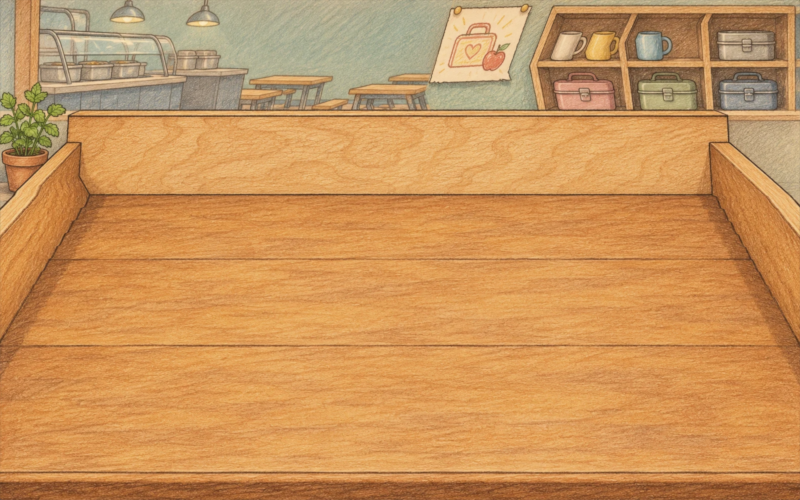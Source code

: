 # Source: pantry-table.blend  (saved by Blender 5.2.44; exported with 4.5.12 LTS)
import bpy
from mathutils import Matrix  # noqa: F401  (used for matrix-valued properties, if any)

bpy.ops.wm.read_factory_settings(use_empty=True)
scene = bpy.context.scene
scene.name = 'Lunch counter - painted perspective'

# ---- collections
col_collection = bpy.data.collections.new('Collection'); scene.collection.children.link(col_collection)

# ---- images (referenced by path relative to the original .blend; pixels are not part of the script)
import os
ASSET_DIR = os.environ.get("B2B_ASSET_DIR", "")  # directory of the original .blend (textures are referenced by path, not embedded)
HERE = os.path.dirname(os.path.abspath(__file__))  # packed textures are extracted next to this script under _unpacked/

def load_image(name, relpath, width, height, colorspace="sRGB"):
    """Load a texture the original file referenced (path relative to the .blend, or extracted next to this script)."""
    p = next((c for c in (os.path.join(HERE, relpath), os.path.join(ASSET_DIR, relpath)) if relpath and os.path.exists(c)), "")
    if p:
        img = bpy.data.images.load(p, check_existing=True)
        img.name = name
    else:  # same state as the original file: an image datablock whose file is absent (Cycles renders it pink)
        img = bpy.data.images.new(name, width, height)
        img.source = "FILE"
        img.filepath = "//" + (relpath or name)
    img.colorspace_settings.name = colorspace
    return img
img_kitchen_webp = load_image('kitchen.webp', '_unpacked/kitchen.00a4e1b5.webp', 1586, 992, 'sRGB')

# ---- materials (node trees are filled in below, after node groups)
mat_pencil_painted_canteen = bpy.data.materials.new('Pencil-painted canteen')

# ---- material node trees
mat_pencil_painted_canteen.use_nodes = True; mat_pencil_painted_canteen.node_tree.nodes.clear()
_N = mat_pencil_painted_canteen.node_tree.nodes; _L = mat_pencil_painted_canteen.node_tree.links
n0 = _N.new('ShaderNodeBsdfPrincipled'); n0.name = 'Principled BSDF'; n0.location = (-200, 100)
n0.inputs[10].default_value = 0.005
n1 = _N.new('ShaderNodeOutputMaterial'); n1.name = 'Material Output'; n1.location = (200, 100)
n2 = _N.new('ShaderNodeEmission'); n2.name = 'Emission'; n2.location = (0, 0)
n3 = _N.new('ShaderNodeTexImage'); n3.name = 'Image Texture'; n3.location = (0, 0)
n3.image = img_kitchen_webp
_L.new(n3.outputs[0], n2.inputs[0])
_L.new(n2.outputs[0], n1.inputs[0])
n1.is_active_output = True

# ---- world
world_world = bpy.data.worlds.new('World'); scene.world = world_world
world_world.use_nodes = True; world_world.node_tree.nodes.clear()
_N = world_world.node_tree.nodes; _L = world_world.node_tree.links
n0 = _N.new('ShaderNodeOutputWorld'); n0.name = 'World Output'; n0.location = (200, 100)
n1 = _N.new('ShaderNodeBackground'); n1.name = 'Background'; n1.location = (-200, 100)
n1.inputs[0].default_value = (0.05088, 0.05088, 0.05088, 1.0)
_L.new(n1.outputs[0], n0.inputs[0])
n0.is_active_output = True
world_world.color = (0.05088, 0.05088, 0.05088)
world_world.sun_shadow_jitter_overblur = 0.0

# ---- cameras
cam_camera_001 = bpy.data.cameras.new('Camera.001')
cam_camera_001.lens = 32.0

# ---- meshes
me_counter_surface = bpy.data.meshes.new('Counter surface')
me_counter_surface.from_pydata([(-1.619, -2.065, 0.74), (1.619, -2.065, 0.74), (1.65, -2.002, 0.74), (-1.65, -2.002, 0.74)], [], [(0, 1, 2, 3)])
_uv = me_counter_surface.uv_layers.new(name='UVMap')
_uv.uv.foreach_set('vector', [0.0, 0.0, 1.0, 0.0, 1.0, 0.02537, 0.0, 0.02537])
me_counter_surface.materials.append(mat_pencil_painted_canteen)
me_counter_surface.update()
me_counter_plank = bpy.data.meshes.new('Counter plank')
me_counter_plank.from_pydata([(-1.65, -2.002, 0.74), (1.65, -2.002, 0.74), (1.682, -1.935, 0.74), (-1.682, -1.935, 0.74)], [], [(0, 1, 2, 3)])
_uv = me_counter_plank.uv_layers.new(name='UVMap')
_uv.uv.foreach_set('vector', [0.0, 0.02537, 1.0, 0.02537, 1.0, 0.05075, 0.0, 0.05075])
me_counter_plank.materials.append(mat_pencil_painted_canteen)
me_counter_plank.update()
me_counter_plank_001 = bpy.data.meshes.new('Counter plank.001')
me_counter_plank_001.from_pydata([(-1.682, -1.935, 0.74), (1.682, -1.935, 0.74), (1.715, -1.866, 0.74), (-1.715, -1.866, 0.74)], [], [(0, 1, 2, 3)])
_uv = me_counter_plank_001.uv_layers.new(name='UVMap')
_uv.uv.foreach_set('vector', [0.0, 0.05075, 1.0, 0.05075, 1.0, 0.07613, 0.0, 0.07613])
me_counter_plank_001.materials.append(mat_pencil_painted_canteen)
me_counter_plank_001.update()
me_counter_plank_002 = bpy.data.meshes.new('Counter plank.002')
me_counter_plank_002.from_pydata([(-1.715, -1.866, 0.74), (1.715, -1.866, 0.74), (1.749, -1.795, 0.74), (-1.749, -1.795, 0.74)], [], [(0, 1, 2, 3)])
_uv = me_counter_plank_002.uv_layers.new(name='UVMap')
_uv.uv.foreach_set('vector', [0.0, 0.07613, 1.0, 0.07613, 1.0, 0.1015, 0.0, 0.1015])
me_counter_plank_002.materials.append(mat_pencil_painted_canteen)
me_counter_plank_002.update()
me_counter_plank_003 = bpy.data.meshes.new('Counter plank.003')
me_counter_plank_003.from_pydata([(-1.749, -1.795, 0.74), (1.749, -1.795, 0.74), (1.785, -1.72, 0.74), (-1.785, -1.72, 0.74)], [], [(0, 1, 2, 3)])
_uv = me_counter_plank_003.uv_layers.new(name='UVMap')
_uv.uv.foreach_set('vector', [0.0, 0.1015, 1.0, 0.1015, 1.0, 0.1269, 0.0, 0.1269])
me_counter_plank_003.materials.append(mat_pencil_painted_canteen)
me_counter_plank_003.update()
me_counter_plank_004 = bpy.data.meshes.new('Counter plank.004')
me_counter_plank_004.from_pydata([(-1.785, -1.72, 0.74), (1.785, -1.72, 0.74), (1.823, -1.642, 0.74), (-1.823, -1.642, 0.74)], [], [(0, 1, 2, 3)])
_uv = me_counter_plank_004.uv_layers.new(name='UVMap')
_uv.uv.foreach_set('vector', [0.0, 0.1269, 1.0, 0.1269, 1.0, 0.1523, 0.0, 0.1523])
me_counter_plank_004.materials.append(mat_pencil_painted_canteen)
me_counter_plank_004.update()
me_counter_plank_005 = bpy.data.meshes.new('Counter plank.005')
me_counter_plank_005.from_pydata([(-1.823, -1.642, 0.74), (1.823, -1.642, 0.74), (1.862, -1.561, 0.74), (-1.862, -1.561, 0.74)], [], [(0, 1, 2, 3)])
_uv = me_counter_plank_005.uv_layers.new(name='UVMap')
_uv.uv.foreach_set('vector', [0.0, 0.1523, 1.0, 0.1523, 1.0, 0.1776, 0.0, 0.1776])
me_counter_plank_005.materials.append(mat_pencil_painted_canteen)
me_counter_plank_005.update()
me_counter_plank_006 = bpy.data.meshes.new('Counter plank.006')
me_counter_plank_006.from_pydata([(-1.862, -1.561, 0.74), (1.862, -1.561, 0.74), (1.903, -1.476, 0.74), (-1.903, -1.476, 0.74)], [], [(0, 1, 2, 3)])
_uv = me_counter_plank_006.uv_layers.new(name='UVMap')
_uv.uv.foreach_set('vector', [0.0, 0.1776, 1.0, 0.1776, 1.0, 0.203, 0.0, 0.203])
me_counter_plank_006.materials.append(mat_pencil_painted_canteen)
me_counter_plank_006.update()
me_counter_plank_007 = bpy.data.meshes.new('Counter plank.007')
me_counter_plank_007.from_pydata([(-1.903, -1.476, 0.74), (1.903, -1.476, 0.74), (1.945, -1.388, 0.74), (-1.945, -1.388, 0.74)], [], [(0, 1, 2, 3)])
_uv = me_counter_plank_007.uv_layers.new(name='UVMap')
_uv.uv.foreach_set('vector', [0.0, 0.203, 1.0, 0.203, 1.0, 0.2284, 0.0, 0.2284])
me_counter_plank_007.materials.append(mat_pencil_painted_canteen)
me_counter_plank_007.update()
me_counter_plank_008 = bpy.data.meshes.new('Counter plank.008')
me_counter_plank_008.from_pydata([(-1.945, -1.388, 0.74), (1.945, -1.388, 0.74), (1.99, -1.295, 0.74), (-1.99, -1.295, 0.74)], [], [(0, 1, 2, 3)])
_uv = me_counter_plank_008.uv_layers.new(name='UVMap')
_uv.uv.foreach_set('vector', [0.0, 0.2284, 1.0, 0.2284, 1.0, 0.2537, 0.0, 0.2537])
me_counter_plank_008.materials.append(mat_pencil_painted_canteen)
me_counter_plank_008.update()
me_counter_plank_009 = bpy.data.meshes.new('Counter plank.009')
me_counter_plank_009.from_pydata([(-1.99, -1.295, 0.74), (1.99, -1.295, 0.74), (2.036, -1.198, 0.74), (-2.036, -1.198, 0.74)], [], [(0, 1, 2, 3)])
_uv = me_counter_plank_009.uv_layers.new(name='UVMap')
_uv.uv.foreach_set('vector', [0.0, 0.2537, 1.0, 0.2537, 1.0, 0.2791, 0.0, 0.2791])
me_counter_plank_009.materials.append(mat_pencil_painted_canteen)
me_counter_plank_009.update()
me_counter_plank_010 = bpy.data.meshes.new('Counter plank.010')
me_counter_plank_010.from_pydata([(-2.036, -1.198, 0.74), (2.036, -1.198, 0.74), (2.085, -1.097, 0.74), (-2.085, -1.097, 0.74)], [], [(0, 1, 2, 3)])
_uv = me_counter_plank_010.uv_layers.new(name='UVMap')
_uv.uv.foreach_set('vector', [0.0, 0.2791, 1.0, 0.2791, 1.0, 0.3045, 0.0, 0.3045])
me_counter_plank_010.materials.append(mat_pencil_painted_canteen)
me_counter_plank_010.update()
me_counter_plank_011 = bpy.data.meshes.new('Counter plank.011')
me_counter_plank_011.from_pydata([(-2.085, -1.097, 0.74), (2.085, -1.097, 0.74), (2.136, -0.9903, 0.74), (-2.136, -0.9903, 0.74)], [], [(0, 1, 2, 3)])
_uv = me_counter_plank_011.uv_layers.new(name='UVMap')
_uv.uv.foreach_set('vector', [0.0, 0.3045, 1.0, 0.3045, 1.0, 0.3299, 0.0, 0.3299])
me_counter_plank_011.materials.append(mat_pencil_painted_canteen)
me_counter_plank_011.update()
me_counter_plank_012 = bpy.data.meshes.new('Counter plank.012')
me_counter_plank_012.from_pydata([(-2.136, -0.9903, 0.74), (2.136, -0.9903, 0.74), (2.19, -0.8785, 0.74), (-2.19, -0.8785, 0.74)], [], [(0, 1, 2, 3)])
_uv = me_counter_plank_012.uv_layers.new(name='UVMap')
_uv.uv.foreach_set('vector', [0.0, 0.3299, 1.0, 0.3299, 1.0, 0.3553, 0.0, 0.3553])
me_counter_plank_012.materials.append(mat_pencil_painted_canteen)
me_counter_plank_012.update()
me_counter_plank_013 = bpy.data.meshes.new('Counter plank.013')
me_counter_plank_013.from_pydata([(-2.19, -0.8785, 0.74), (2.19, -0.8785, 0.74), (2.246, -0.7608, 0.74), (-2.246, -0.7608, 0.74)], [], [(0, 1, 2, 3)])
_uv = me_counter_plank_013.uv_layers.new(name='UVMap')
_uv.uv.foreach_set('vector', [0.0, 0.3553, 1.0, 0.3553, 1.0, 0.3806, 0.0, 0.3806])
me_counter_plank_013.materials.append(mat_pencil_painted_canteen)
me_counter_plank_013.update()
me_counter_plank_014 = bpy.data.meshes.new('Counter plank.014')
me_counter_plank_014.from_pydata([(-2.246, -0.7608, 0.74), (2.246, -0.7608, 0.74), (2.306, -0.637, 0.74), (-2.306, -0.637, 0.74)], [], [(0, 1, 2, 3)])
_uv = me_counter_plank_014.uv_layers.new(name='UVMap')
_uv.uv.foreach_set('vector', [0.0, 0.3806, 1.0, 0.3806, 1.0, 0.406, 0.0, 0.406])
me_counter_plank_014.materials.append(mat_pencil_painted_canteen)
me_counter_plank_014.update()
me_counter_plank_015 = bpy.data.meshes.new('Counter plank.015')
me_counter_plank_015.from_pydata([(-2.306, -0.637, 0.74), (2.306, -0.637, 0.74), (2.369, -0.5063, 0.74), (-2.369, -0.5063, 0.74)], [], [(0, 1, 2, 3)])
_uv = me_counter_plank_015.uv_layers.new(name='UVMap')
_uv.uv.foreach_set('vector', [0.0, 0.406, 1.0, 0.406, 1.0, 0.4314, 0.0, 0.4314])
me_counter_plank_015.materials.append(mat_pencil_painted_canteen)
me_counter_plank_015.update()
me_counter_plank_016 = bpy.data.meshes.new('Counter plank.016')
me_counter_plank_016.from_pydata([(-2.369, -0.5063, 0.74), (2.369, -0.5063, 0.74), (2.435, -0.3684, 0.74), (-2.435, -0.3684, 0.74)], [], [(0, 1, 2, 3)])
_uv = me_counter_plank_016.uv_layers.new(name='UVMap')
_uv.uv.foreach_set('vector', [0.0, 0.4314, 1.0, 0.4314, 1.0, 0.4568, 0.0, 0.4568])
me_counter_plank_016.materials.append(mat_pencil_painted_canteen)
me_counter_plank_016.update()
me_counter_plank_017 = bpy.data.meshes.new('Counter plank.017')
me_counter_plank_017.from_pydata([(-2.435, -0.3684, 0.74), (2.435, -0.3684, 0.74), (2.505, -0.2225, 0.74), (-2.505, -0.2225, 0.74)], [], [(0, 1, 2, 3)])
_uv = me_counter_plank_017.uv_layers.new(name='UVMap')
_uv.uv.foreach_set('vector', [0.0, 0.4568, 1.0, 0.4568, 1.0, 0.4821, 0.0, 0.4821])
me_counter_plank_017.materials.append(mat_pencil_painted_canteen)
me_counter_plank_017.update()
me_counter_plank_018 = bpy.data.meshes.new('Counter plank.018')
me_counter_plank_018.from_pydata([(-2.505, -0.2225, 0.74), (2.505, -0.2225, 0.74), (2.58, -0.06802, 0.74), (-2.58, -0.06802, 0.74)], [], [(0, 1, 2, 3)])
_uv = me_counter_plank_018.uv_layers.new(name='UVMap')
_uv.uv.foreach_set('vector', [0.0, 0.4821, 1.0, 0.4821, 1.0, 0.5075, 0.0, 0.5075])
me_counter_plank_018.materials.append(mat_pencil_painted_canteen)
me_counter_plank_018.update()
me_counter_plank_019 = bpy.data.meshes.new('Counter plank.019')
me_counter_plank_019.from_pydata([(-2.58, -0.06802, 0.74), (2.58, -0.06802, 0.74), (2.658, 0.09595, 0.74), (-2.658, 0.09595, 0.74)], [], [(0, 1, 2, 3)])
_uv = me_counter_plank_019.uv_layers.new(name='UVMap')
_uv.uv.foreach_set('vector', [0.0, 0.5075, 1.0, 0.5075, 1.0, 0.5329, 0.0, 0.5329])
me_counter_plank_019.materials.append(mat_pencil_painted_canteen)
me_counter_plank_019.update()
me_counter_plank_020 = bpy.data.meshes.new('Counter plank.020')
me_counter_plank_020.from_pydata([(-2.658, 0.09595, 0.74), (2.658, 0.09595, 0.74), (2.742, 0.2703, 0.74), (-2.742, 0.2703, 0.74)], [], [(0, 1, 2, 3)])
_uv = me_counter_plank_020.uv_layers.new(name='UVMap')
_uv.uv.foreach_set('vector', [0.0, 0.5329, 1.0, 0.5329, 1.0, 0.5583, 0.0, 0.5583])
me_counter_plank_020.materials.append(mat_pencil_painted_canteen)
me_counter_plank_020.update()
me_counter_plank_021 = bpy.data.meshes.new('Counter plank.021')
me_counter_plank_021.from_pydata([(-2.742, 0.2703, 0.74), (2.742, 0.2703, 0.74), (2.831, 0.4559, 0.74), (-2.831, 0.4559, 0.74)], [], [(0, 1, 2, 3)])
_uv = me_counter_plank_021.uv_layers.new(name='UVMap')
_uv.uv.foreach_set('vector', [0.0, 0.5583, 1.0, 0.5583, 1.0, 0.5836, 0.0, 0.5836])
me_counter_plank_021.materials.append(mat_pencil_painted_canteen)
me_counter_plank_021.update()
me_counter_plank_022 = bpy.data.meshes.new('Counter plank.022')
me_counter_plank_022.from_pydata([(-2.831, 0.4559, 0.74), (2.831, 0.4559, 0.74), (2.927, 0.6541, 0.74), (-2.927, 0.6541, 0.74)], [], [(0, 1, 2, 3)])
_uv = me_counter_plank_022.uv_layers.new(name='UVMap')
_uv.uv.foreach_set('vector', [0.0, 0.5836, 1.0, 0.5836, 1.0, 0.609, 0.0, 0.609])
me_counter_plank_022.materials.append(mat_pencil_painted_canteen)
me_counter_plank_022.update()
me_canteen_and_backboard = bpy.data.meshes.new('Canteen and backboard')
me_canteen_and_backboard.from_pydata([(-2.927, 0.6541, 0.74), (2.927, 0.6541, 0.74), (2.524, 0.6541, 2.12), (-2.524, 0.6541, 2.12)], [], [(0, 1, 2, 3)])
_uv = me_canteen_and_backboard.uv_layers.new(name='UVMap')
_uv.uv.foreach_set('vector', [0.0, 0.609, 1.0, 0.609, 1.0, 1.0, 0.0, 1.0])
me_canteen_and_backboard.materials.append(mat_pencil_painted_canteen)
me_canteen_and_backboard.update()

# ---- objects
ob_counter_surface = bpy.data.objects.new('Counter surface', me_counter_surface)
ob_counter_plank = bpy.data.objects.new('Counter plank', me_counter_plank)
ob_counter_plank_001 = bpy.data.objects.new('Counter plank.001', me_counter_plank_001)
ob_counter_plank_002 = bpy.data.objects.new('Counter plank.002', me_counter_plank_002)
ob_counter_plank_003 = bpy.data.objects.new('Counter plank.003', me_counter_plank_003)
ob_counter_plank_004 = bpy.data.objects.new('Counter plank.004', me_counter_plank_004)
ob_counter_plank_005 = bpy.data.objects.new('Counter plank.005', me_counter_plank_005)
ob_counter_plank_006 = bpy.data.objects.new('Counter plank.006', me_counter_plank_006)
ob_counter_plank_007 = bpy.data.objects.new('Counter plank.007', me_counter_plank_007)
ob_counter_plank_008 = bpy.data.objects.new('Counter plank.008', me_counter_plank_008)
ob_counter_plank_009 = bpy.data.objects.new('Counter plank.009', me_counter_plank_009)
ob_counter_plank_010 = bpy.data.objects.new('Counter plank.010', me_counter_plank_010)
ob_counter_plank_011 = bpy.data.objects.new('Counter plank.011', me_counter_plank_011)
ob_counter_plank_012 = bpy.data.objects.new('Counter plank.012', me_counter_plank_012)
ob_counter_plank_013 = bpy.data.objects.new('Counter plank.013', me_counter_plank_013)
ob_counter_plank_014 = bpy.data.objects.new('Counter plank.014', me_counter_plank_014)
ob_counter_plank_015 = bpy.data.objects.new('Counter plank.015', me_counter_plank_015)
ob_counter_plank_016 = bpy.data.objects.new('Counter plank.016', me_counter_plank_016)
ob_counter_plank_017 = bpy.data.objects.new('Counter plank.017', me_counter_plank_017)
ob_counter_plank_018 = bpy.data.objects.new('Counter plank.018', me_counter_plank_018)
ob_counter_plank_019 = bpy.data.objects.new('Counter plank.019', me_counter_plank_019)
ob_counter_plank_020 = bpy.data.objects.new('Counter plank.020', me_counter_plank_020)
ob_counter_plank_021 = bpy.data.objects.new('Counter plank.021', me_counter_plank_021)
ob_counter_plank_022 = bpy.data.objects.new('Counter plank.022', me_counter_plank_022)
ob_canteen_and_backboard = bpy.data.objects.new('Canteen and backboard', me_canteen_and_backboard)
ob_seated_player = bpy.data.objects.new('Seated player', cam_camera_001)

# ---- transforms, parenting, visibility, modifiers, constraints
ob_counter_surface.location = (0.0, 0.0, 0.0)
ob_counter_plank.location = (0.0, 0.0, 0.0)
ob_counter_plank_001.location = (0.0, 0.0, 0.0)
ob_counter_plank_002.location = (0.0, 0.0, 0.0)
ob_counter_plank_003.location = (0.0, 0.0, 0.0)
ob_counter_plank_004.location = (0.0, 0.0, 0.0)
ob_counter_plank_005.location = (0.0, 0.0, 0.0)
ob_counter_plank_006.location = (0.0, 0.0, 0.0)
ob_counter_plank_007.location = (0.0, 0.0, 0.0)
ob_counter_plank_008.location = (0.0, 0.0, 0.0)
ob_counter_plank_009.location = (0.0, 0.0, 0.0)
ob_counter_plank_010.location = (0.0, 0.0, 0.0)
ob_counter_plank_011.location = (0.0, 0.0, 0.0)
ob_counter_plank_012.location = (0.0, 0.0, 0.0)
ob_counter_plank_013.location = (0.0, 0.0, 0.0)
ob_counter_plank_014.location = (0.0, 0.0, 0.0)
ob_counter_plank_015.location = (0.0, 0.0, 0.0)
ob_counter_plank_016.location = (0.0, 0.0, 0.0)
ob_counter_plank_017.location = (0.0, 0.0, 0.0)
ob_counter_plank_018.location = (0.0, 0.0, 0.0)
ob_counter_plank_019.location = (0.0, 0.0, 0.0)
ob_counter_plank_020.location = (0.0, 0.0, 0.0)
ob_counter_plank_021.location = (0.0, 0.0, 0.0)
ob_counter_plank_022.location = (0.0, 0.0, 0.0)
ob_canteen_and_backboard.location = (0.0, 0.0, 0.0)
ob_seated_player.location = (0.0, -4.0, 3.1)
ob_seated_player.rotation_euler = (1.025, -0.0, 0.0)

# ---- collection membership
scene.collection.objects.link(ob_counter_surface)
scene.collection.objects.link(ob_counter_plank)
scene.collection.objects.link(ob_counter_plank_001)
scene.collection.objects.link(ob_counter_plank_002)
scene.collection.objects.link(ob_counter_plank_003)
scene.collection.objects.link(ob_counter_plank_004)
scene.collection.objects.link(ob_counter_plank_005)
scene.collection.objects.link(ob_counter_plank_006)
scene.collection.objects.link(ob_counter_plank_007)
scene.collection.objects.link(ob_counter_plank_008)
scene.collection.objects.link(ob_counter_plank_009)
scene.collection.objects.link(ob_counter_plank_010)
scene.collection.objects.link(ob_counter_plank_011)
scene.collection.objects.link(ob_counter_plank_012)
scene.collection.objects.link(ob_counter_plank_013)
scene.collection.objects.link(ob_counter_plank_014)
scene.collection.objects.link(ob_counter_plank_015)
scene.collection.objects.link(ob_counter_plank_016)
scene.collection.objects.link(ob_counter_plank_017)
scene.collection.objects.link(ob_counter_plank_018)
scene.collection.objects.link(ob_counter_plank_019)
scene.collection.objects.link(ob_counter_plank_020)
scene.collection.objects.link(ob_counter_plank_021)
scene.collection.objects.link(ob_counter_plank_022)
scene.collection.objects.link(ob_canteen_and_backboard)
col_collection.objects.link(ob_seated_player)

# ---- scene / render settings (as saved in the file)
scene.camera = ob_seated_player
scene.frame_start = 1; scene.frame_end = 250; scene.frame_set(1)
scene.render.engine = 'BLENDER_EEVEE_NEXT'
scene.render.resolution_x = 1586
scene.render.resolution_y = 992
scene.render.bake_bias = 0.0
scene.render.bake_samples = 0
scene.render.compositor_device = 'GPU'
scene.eevee.use_volume_custom_range = False
scene.eevee.fast_gi_thickness_near = 0.1
scene.eevee.fast_gi_thickness_far = 0.0
scene.eevee.ray_tracing_options.screen_trace_thickness = 0.1
scene.view_settings.view_transform = 'Standard'
bpy.context.view_layer.update()
